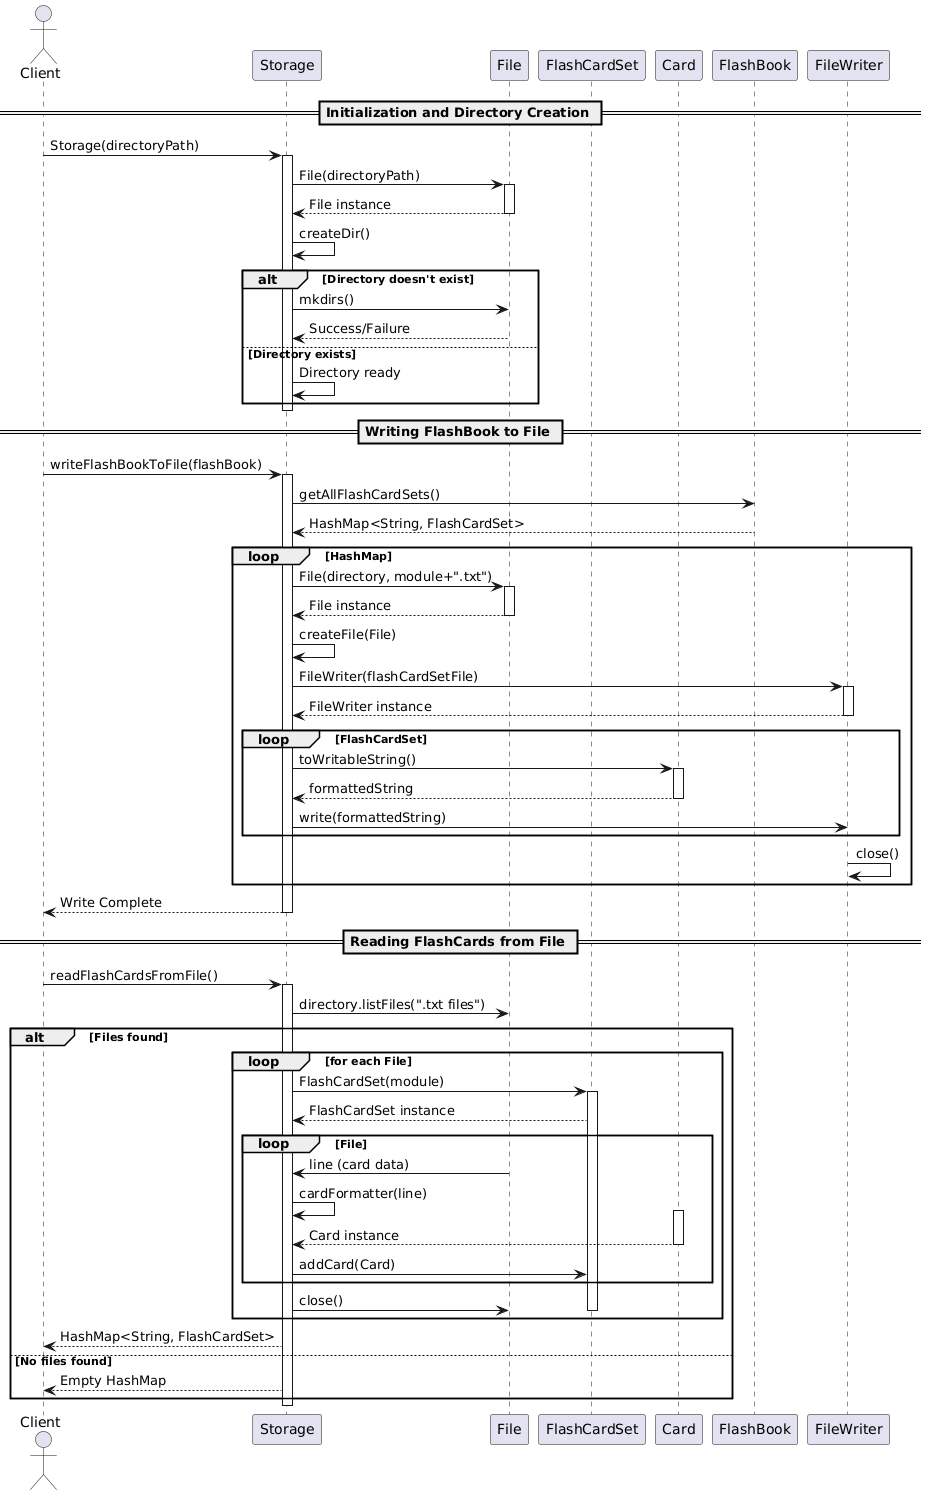

The diagram above was rendered by PlantUML. Its source (embedded in the PNG):
@startuml
actor Client
participant Storage
participant File
participant FlashCardSet
participant Card
participant FlashBook
participant FileWriter

== Initialization and Directory Creation ==
Client -> Storage:  Storage(directoryPath)
activate Storage
Storage -> File:  File(directoryPath)
activate File
File --> Storage: File instance
deactivate File

Storage -> Storage: createDir()
alt Directory doesn't exist
    Storage -> File: mkdirs()
    File --> Storage: Success/Failure
else Directory exists
    Storage -> Storage: Directory ready
end
deactivate Storage

== Writing FlashBook to File ==
Client -> Storage: writeFlashBookToFile(flashBook)
activate Storage
Storage -> FlashBook: getAllFlashCardSets()
FlashBook --> Storage: HashMap<String, FlashCardSet>

loop HashMap
    Storage -> File: File(directory, module+".txt")
    activate File
    File --> Storage: File instance
    deactivate File

    Storage -> Storage: createFile(File)
    Storage -> FileWriter:  FileWriter(flashCardSetFile)
    activate FileWriter
    FileWriter --> Storage: FileWriter instance
    deactivate FileWriter

    loop FlashCardSet
        Storage -> Card: toWritableString()
        activate Card
        Card --> Storage: formattedString
        deactivate Card
        Storage -> FileWriter: write(formattedString)
    end
    
    FileWriter -> FileWriter: close()
end
Storage --> Client: Write Complete
deactivate Storage

== Reading FlashCards from File ==
Client -> Storage: readFlashCardsFromFile()
activate Storage

Storage -> File: directory.listFiles(".txt files")
alt Files found
    loop for each File
        Storage -> FlashCardSet:  FlashCardSet(module)
        activate FlashCardSet
        FlashCardSet --> Storage: FlashCardSet instance

        loop File
            File -> Storage: line (card data)
            Storage -> Storage: cardFormatter(line)
            activate Card
            Card --> Storage: Card instance
            deactivate Card

            Storage -> FlashCardSet: addCard(Card)
        end
        Storage -> File: close()
        deactivate FlashCardSet
    end
    Storage --> Client: HashMap<String, FlashCardSet>
else No files found
    Storage --> Client: Empty HashMap
end
deactivate Storage
@enduml